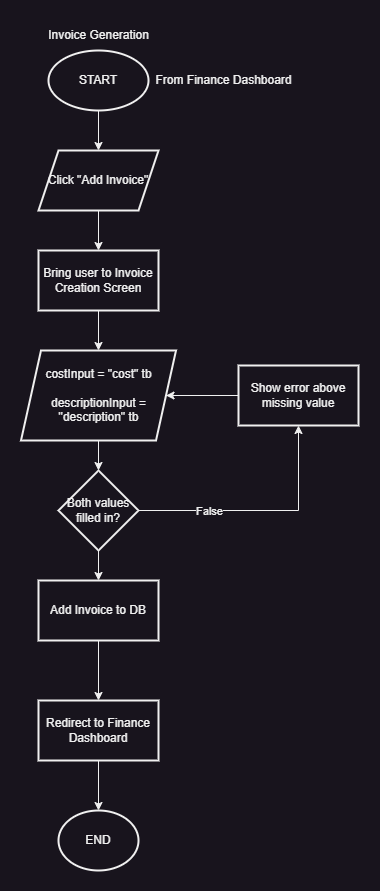

The diagram above was exported from draw.io. Its source (the exported page's mxGraphModel, read from the mxfile embedded in the PNG):
<mxGraphModel dx="1500" dy="887" grid="1" gridSize="10" guides="1" tooltips="1" connect="1" arrows="1" fold="1" page="1" pageScale="1" pageWidth="827" pageHeight="1169" math="0" shadow="0">
  <root>
    <mxCell id="0" />
    <mxCell id="1" parent="0" />
    <mxCell id="dumsNPepDbAG_M0nWqGC-5" value="" style="edgeStyle=orthogonalEdgeStyle;rounded=0;orthogonalLoop=1;jettySize=auto;html=1;" edge="1" parent="1" source="dumsNPepDbAG_M0nWqGC-1" target="dumsNPepDbAG_M0nWqGC-4">
      <mxGeometry relative="1" as="geometry" />
    </mxCell>
    <mxCell id="dumsNPepDbAG_M0nWqGC-1" value="START" style="strokeWidth=2;html=1;shape=mxgraph.flowchart.start_2;whiteSpace=wrap;" vertex="1" parent="1">
      <mxGeometry x="180" y="30" width="100" height="60" as="geometry" />
    </mxCell>
    <mxCell id="dumsNPepDbAG_M0nWqGC-2" value="Invoice Generation" style="text;html=1;align=center;verticalAlign=middle;resizable=0;points=[];autosize=1;strokeColor=none;fillColor=none;" vertex="1" parent="1">
      <mxGeometry x="170" width="120" height="30" as="geometry" />
    </mxCell>
    <mxCell id="dumsNPepDbAG_M0nWqGC-3" value="From Finance Dashboard" style="text;html=1;align=center;verticalAlign=middle;resizable=0;points=[];autosize=1;strokeColor=none;fillColor=none;" vertex="1" parent="1">
      <mxGeometry x="275" y="45" width="160" height="30" as="geometry" />
    </mxCell>
    <mxCell id="dumsNPepDbAG_M0nWqGC-7" value="" style="edgeStyle=orthogonalEdgeStyle;rounded=0;orthogonalLoop=1;jettySize=auto;html=1;" edge="1" parent="1" source="dumsNPepDbAG_M0nWqGC-4" target="dumsNPepDbAG_M0nWqGC-6">
      <mxGeometry relative="1" as="geometry" />
    </mxCell>
    <mxCell id="dumsNPepDbAG_M0nWqGC-4" value="Click &quot;Add Invoice&quot;" style="shape=parallelogram;perimeter=parallelogramPerimeter;whiteSpace=wrap;html=1;fixedSize=1;strokeWidth=2;" vertex="1" parent="1">
      <mxGeometry x="170" y="130" width="120" height="60" as="geometry" />
    </mxCell>
    <mxCell id="dumsNPepDbAG_M0nWqGC-10" value="" style="edgeStyle=orthogonalEdgeStyle;rounded=0;orthogonalLoop=1;jettySize=auto;html=1;" edge="1" parent="1" source="dumsNPepDbAG_M0nWqGC-6" target="dumsNPepDbAG_M0nWqGC-9">
      <mxGeometry relative="1" as="geometry" />
    </mxCell>
    <mxCell id="dumsNPepDbAG_M0nWqGC-6" value="Bring user to Invoice Creation Screen" style="whiteSpace=wrap;html=1;strokeWidth=2;" vertex="1" parent="1">
      <mxGeometry x="170" y="230" width="120" height="60" as="geometry" />
    </mxCell>
    <mxCell id="dumsNPepDbAG_M0nWqGC-12" value="" style="edgeStyle=orthogonalEdgeStyle;rounded=0;orthogonalLoop=1;jettySize=auto;html=1;" edge="1" parent="1" source="dumsNPepDbAG_M0nWqGC-9" target="dumsNPepDbAG_M0nWqGC-11">
      <mxGeometry relative="1" as="geometry" />
    </mxCell>
    <mxCell id="dumsNPepDbAG_M0nWqGC-9" value="costInput = &quot;cost&quot; tb&lt;div&gt;&lt;br&gt;&lt;div&gt;descriptionInput = &quot;description&quot; tb&lt;/div&gt;&lt;/div&gt;" style="shape=parallelogram;perimeter=parallelogramPerimeter;whiteSpace=wrap;html=1;fixedSize=1;strokeWidth=2;" vertex="1" parent="1">
      <mxGeometry x="152.5" y="330" width="155" height="90" as="geometry" />
    </mxCell>
    <mxCell id="dumsNPepDbAG_M0nWqGC-14" value="" style="edgeStyle=orthogonalEdgeStyle;rounded=0;orthogonalLoop=1;jettySize=auto;html=1;" edge="1" parent="1" source="dumsNPepDbAG_M0nWqGC-11" target="dumsNPepDbAG_M0nWqGC-13">
      <mxGeometry relative="1" as="geometry" />
    </mxCell>
    <mxCell id="dumsNPepDbAG_M0nWqGC-16" value="False" style="edgeLabel;html=1;align=center;verticalAlign=middle;resizable=0;points=[];" vertex="1" connectable="0" parent="dumsNPepDbAG_M0nWqGC-14">
      <mxGeometry x="-0.4257" y="2" relative="1" as="geometry">
        <mxPoint y="2" as="offset" />
      </mxGeometry>
    </mxCell>
    <mxCell id="dumsNPepDbAG_M0nWqGC-18" value="" style="edgeStyle=orthogonalEdgeStyle;rounded=0;orthogonalLoop=1;jettySize=auto;html=1;" edge="1" parent="1" source="dumsNPepDbAG_M0nWqGC-11" target="dumsNPepDbAG_M0nWqGC-17">
      <mxGeometry relative="1" as="geometry" />
    </mxCell>
    <mxCell id="dumsNPepDbAG_M0nWqGC-11" value="Both values filled in?" style="rhombus;whiteSpace=wrap;html=1;strokeWidth=2;" vertex="1" parent="1">
      <mxGeometry x="190" y="450" width="80" height="80" as="geometry" />
    </mxCell>
    <mxCell id="dumsNPepDbAG_M0nWqGC-15" style="edgeStyle=orthogonalEdgeStyle;rounded=0;orthogonalLoop=1;jettySize=auto;html=1;entryX=1;entryY=0.5;entryDx=0;entryDy=0;" edge="1" parent="1" source="dumsNPepDbAG_M0nWqGC-13" target="dumsNPepDbAG_M0nWqGC-9">
      <mxGeometry relative="1" as="geometry" />
    </mxCell>
    <mxCell id="dumsNPepDbAG_M0nWqGC-13" value="Show error above missing value" style="whiteSpace=wrap;html=1;strokeWidth=2;" vertex="1" parent="1">
      <mxGeometry x="370" y="345" width="120" height="60" as="geometry" />
    </mxCell>
    <mxCell id="dumsNPepDbAG_M0nWqGC-20" value="" style="edgeStyle=orthogonalEdgeStyle;rounded=0;orthogonalLoop=1;jettySize=auto;html=1;" edge="1" parent="1" source="dumsNPepDbAG_M0nWqGC-17" target="dumsNPepDbAG_M0nWqGC-19">
      <mxGeometry relative="1" as="geometry" />
    </mxCell>
    <mxCell id="dumsNPepDbAG_M0nWqGC-17" value="Add Invoice to DB" style="whiteSpace=wrap;html=1;strokeWidth=2;" vertex="1" parent="1">
      <mxGeometry x="170" y="560" width="120" height="60" as="geometry" />
    </mxCell>
    <mxCell id="dumsNPepDbAG_M0nWqGC-22" value="" style="edgeStyle=orthogonalEdgeStyle;rounded=0;orthogonalLoop=1;jettySize=auto;html=1;" edge="1" parent="1" source="dumsNPepDbAG_M0nWqGC-19" target="dumsNPepDbAG_M0nWqGC-21">
      <mxGeometry relative="1" as="geometry" />
    </mxCell>
    <mxCell id="dumsNPepDbAG_M0nWqGC-19" value="Redirect to Finance Dashboard" style="whiteSpace=wrap;html=1;strokeWidth=2;" vertex="1" parent="1">
      <mxGeometry x="170" y="680" width="120" height="60" as="geometry" />
    </mxCell>
    <mxCell id="dumsNPepDbAG_M0nWqGC-21" value="END" style="ellipse;whiteSpace=wrap;html=1;strokeWidth=2;" vertex="1" parent="1">
      <mxGeometry x="190" y="790" width="80" height="60" as="geometry" />
    </mxCell>
  </root>
</mxGraphModel>